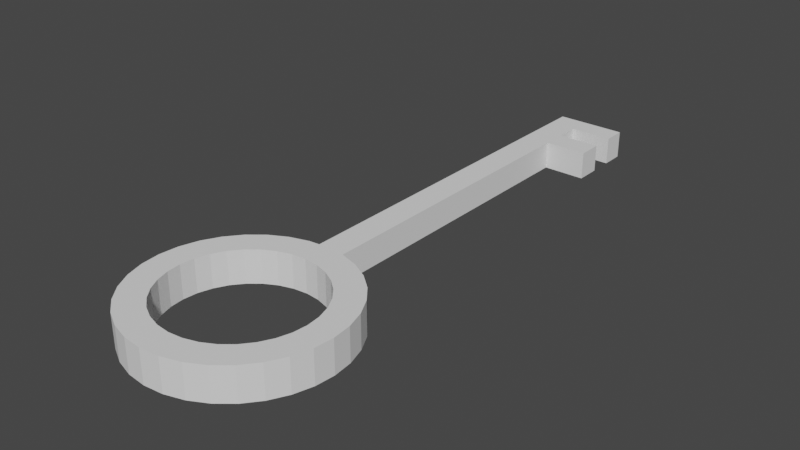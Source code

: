 # Source: key.blend  (saved by Blender 2.93.21; exported with 4.5.12 LTS)
import bpy
from mathutils import Matrix  # noqa: F401  (used for matrix-valued properties, if any)

bpy.ops.wm.read_factory_settings(use_empty=True)
scene = bpy.context.scene
scene.name = 'Scene'

# ---- collections
col_collection = bpy.data.collections.new('Collection'); scene.collection.children.link(col_collection)

# ---- world
world_world = bpy.data.worlds.new('World'); scene.world = world_world
world_world.use_nodes = True; world_world.node_tree.nodes.clear()
_N = world_world.node_tree.nodes; _L = world_world.node_tree.links
n0 = _N.new('ShaderNodeOutputWorld'); n0.name = 'World Output'; n0.location = (300, 300)
n1 = _N.new('ShaderNodeBackground'); n1.name = 'Background'; n1.location = (10, 300)
n1.inputs[0].default_value = (0.05088, 0.05088, 0.05088, 1.0)
_L.new(n1.outputs[0], n0.inputs[0])
n0.is_active_output = True
world_world.color = (0.05088, 0.05088, 0.05088)
world_world.use_sun_shadow = False
world_world.sun_shadow_jitter_overblur = 0.0

# ---- meshes
me_cube_001 = bpy.data.meshes.new('Cube.001')
me_cube_001.from_pydata([(-0.06282, -0.09839, 0.04959), (-0.06282, -0.09839, 0.1752), (-0.06282, 0.02724, 0.04959), (-0.06282, 0.02724, 0.1752), (0.06282, -0.09839, 0.04959), (0.06282, -0.09839, 0.1752), (0.06282, 0.02724, 0.04959), (0.06282, 0.02724, 0.1752), (-0.06282, 1.357, 0.1752), (-0.06282, 1.357, 0.04959), (0.06282, 1.357, 0.04959), (0.06282, 1.357, 0.1752), (-0.06282, 1.472, 0.1752), (-0.06282, 1.472, 0.04959), (0.06282, 1.472, 0.04959), (0.06282, 1.472, 0.1752), (-0.06282, 1.581, 0.1752), (-0.06282, 1.581, 0.04959), (0.06282, 1.581, 0.04959), (0.06282, 1.581, 0.1752), (-0.06282, 1.686, 0.1752), (-0.06282, 1.686, 0.04959), (0.06282, 1.686, 0.04959), (0.06282, 1.686, 0.1752), (0.257, 1.357, 0.1752), (0.257, 1.357, 0.04959), (0.257, 1.472, 0.1752), (0.257, 1.472, 0.04959), (0.257, 1.581, 0.1752), (0.257, 1.581, 0.04959), (0.257, 1.686, 0.1752), (0.257, 1.686, 0.04959), (0.0, -0.07765, 0.04235), (-0.08782, -0.0863, 0.04235), (-0.1723, -0.1119, 0.04235), (-0.2501, -0.1535, 0.04235), (-0.3183, -0.2095, 0.04235), (-0.3743, -0.2777, 0.04235), (-0.4159, -0.3555, 0.04235), (-0.4415, -0.44, 0.04235), (-0.4501, -0.5278, 0.04235), (-0.4415, -0.6156, 0.04235), (-0.4159, -0.7001, 0.04235), (-0.3743, -0.7779, 0.04235), (-0.3183, -0.8461, 0.04235), (-0.2501, -0.9021, 0.04235), (-0.1723, -0.9437, 0.04235), (-0.08782, -0.9693, 0.04235), (3.935e-08, -0.9779, 0.04235), (0.08782, -0.9693, 0.04235), (0.1723, -0.9437, 0.04235), (0.2501, -0.9021, 0.04235), (0.3183, -0.8461, 0.04235), (0.3743, -0.7779, 0.04235), (0.4159, -0.7001, 0.04235), (0.4415, -0.6156, 0.04235), (0.4501, -0.5278, 0.04235), (0.4415, -0.44, 0.04235), (0.4159, -0.3555, 0.04235), (0.3743, -0.2777, 0.04235), (0.3183, -0.2095, 0.04235), (0.2501, -0.1535, 0.04235), (0.1723, -0.1119, 0.04235), (0.08782, -0.0863, 0.04235), (-0.08782, -0.0863, 0.1924), (0.0, -0.07765, 0.1924), (-0.1723, -0.1119, 0.1924), (-0.2501, -0.1535, 0.1924), (-0.3183, -0.2095, 0.1924), (-0.3743, -0.2777, 0.1924), (-0.4159, -0.3555, 0.1924), (-0.4415, -0.44, 0.1924), (-0.4501, -0.5278, 0.1924), (-0.4415, -0.6156, 0.1924), (-0.4159, -0.7001, 0.1924), (-0.3743, -0.7779, 0.1924), (-0.3183, -0.8461, 0.1924), (-0.2501, -0.9021, 0.1924), (-0.1723, -0.9437, 0.1924), (-0.08782, -0.9693, 0.1924), (3.935e-08, -0.9779, 0.1924), (0.08782, -0.9693, 0.1924), (0.1723, -0.9437, 0.1924), (0.2501, -0.9021, 0.1924), (0.3183, -0.8461, 0.1924), (0.3743, -0.7779, 0.1924), (0.4159, -0.7001, 0.1924), (0.4415, -0.6156, 0.1924), (0.4501, -0.5278, 0.1924), (0.4415, -0.44, 0.1924), (0.4159, -0.3555, 0.1924), (0.3743, -0.2777, 0.1924), (0.3183, -0.2095, 0.1924), (0.2501, -0.1535, 0.1924), (0.1723, -0.1119, 0.1924), (0.08782, -0.0863, 0.1924), (-0.3034, -0.4021, 0.04235), (-0.2322, -0.2956, 0.04235), (-0.2731, -0.3453, 0.04235), (0.1257, -0.8312, 0.04235), (0.1257, -0.8312, 0.1924), (-0.3034, -0.4021, 0.1924), (-0.2731, -0.7102, 0.04235), (-0.2322, -0.76, 0.04235), (-0.1825, -0.8009, 0.04235), (-0.1257, -0.8312, 0.04235), (2.871e-08, -0.8562, 0.04235), (-0.06407, -0.8499, 0.04235), (-0.2731, -0.3453, 0.1924), (0.2322, -0.76, 0.04235), (0.2322, -0.76, 0.1924), (0.1825, -0.8009, 0.04235), (0.1825, -0.8009, 0.1924), (-0.3221, -0.4637, 0.04235), (-0.3221, -0.4637, 0.1924), (-0.3284, -0.5278, 0.04235), (-0.3221, -0.5919, 0.04235), (-0.3034, -0.6535, 0.04235), (-0.06407, -0.2057, 0.04235), (-0.1257, -0.2244, 0.04235), (-0.1825, -0.2547, 0.04235), (0.06407, -0.8499, 0.04235), (0.2731, -0.7102, 0.04235), (0.2731, -0.7102, 0.1924), (-0.3284, -0.5278, 0.1924), (0.0, -0.1994, 0.04235), (0.3034, -0.6535, 0.04235), (0.3284, -0.5278, 0.04235), (0.3221, -0.5919, 0.04235), (0.3034, -0.6535, 0.1924), (0.06407, -0.2057, 0.04235), (0.1825, -0.2547, 0.04235), (0.1257, -0.2244, 0.04235), (0.2731, -0.3453, 0.04235), (0.3221, -0.4637, 0.04235), (0.3034, -0.4021, 0.04235), (-0.3221, -0.5919, 0.1924), (0.2322, -0.2956, 0.04235), (0.3221, -0.5919, 0.1924), (-0.2322, -0.2956, 0.1924), (-0.3034, -0.6535, 0.1924), (-0.2731, -0.7102, 0.1924), (-0.2322, -0.76, 0.1924), (-0.1825, -0.8009, 0.1924), (-0.1257, -0.8312, 0.1924), (2.871e-08, -0.8562, 0.1924), (-0.06407, -0.8499, 0.1924), (0.3284, -0.5278, 0.1924), (-0.06407, -0.2057, 0.1924), (0.3221, -0.4637, 0.1924), (-0.1257, -0.2244, 0.1924), (-0.1825, -0.2547, 0.1924), (0.06407, -0.8499, 0.1924), (0.0, -0.1994, 0.1924), (0.3034, -0.4021, 0.1924), (0.06407, -0.2057, 0.1924), (0.1825, -0.2547, 0.1924), (0.1257, -0.2244, 0.1924), (0.2731, -0.3453, 0.1924), (0.2322, -0.2956, 0.1924)], [], [(0, 1, 3, 2), (2, 3, 8, 9), (6, 7, 5, 4), (4, 5, 1, 0), (2, 6, 4, 0), (7, 3, 1, 5), (8, 11, 15, 12), (7, 6, 10, 11), (6, 2, 9, 10), (3, 7, 11, 8), (15, 14, 18, 19), (9, 8, 12, 13), (14, 15, 26, 27), (10, 9, 13, 14), (16, 19, 23, 20), (14, 13, 17, 18), (12, 15, 19, 16), (13, 12, 16, 17), (21, 20, 23, 22), (17, 16, 20, 21), (10, 14, 27, 25), (18, 17, 21, 22), (24, 25, 27, 26), (28, 29, 31, 30), (18, 22, 31, 29), (22, 23, 30, 31), (11, 10, 25, 24), (15, 11, 24, 26), (19, 18, 29, 28), (23, 19, 28, 30), (96, 38, 37, 36, 35, 34, 33, 32, 63, 62, 61, 60, 59, 58, 135, 133, 137, 131, 132, 130, 125, 118, 119, 120, 97, 98), (135, 58, 57, 56, 55, 54, 53, 52, 51, 50, 49, 48, 47, 46, 45, 44, 43, 42, 41, 40, 39, 38, 96, 113, 115, 116, 117, 102, 103, 104, 105, 107, 106, 121, 99, 111, 109, 122, 126, 128, 127, 134), (82, 83, 84, 85, 86, 87, 88, 89, 90, 154, 149, 147, 138, 129, 123, 110, 112, 100), (154, 90, 91, 92, 93, 94, 95, 65, 64, 66, 67, 68, 69, 70, 71, 72, 73, 74, 75, 76, 77, 78, 79, 80, 81, 82, 100, 152, 145, 146, 144, 143, 142, 141, 140, 136, 124, 114, 101, 108, 139, 151, 150, 148, 153, 155, 157, 156, 159, 158), (34, 35, 67, 66), (61, 62, 94, 93), (48, 49, 81, 80), (35, 36, 68, 67), (62, 63, 95, 94), (49, 50, 82, 81), (36, 37, 69, 68), (63, 32, 65, 95), (50, 51, 83, 82), (37, 38, 70, 69), (51, 52, 84, 83), (38, 39, 71, 70), (52, 53, 85, 84), (39, 40, 72, 71), (53, 54, 86, 85), (40, 41, 73, 72), (54, 55, 87, 86), (41, 42, 74, 73), (55, 56, 88, 87), (42, 43, 75, 74), (56, 57, 89, 88), (43, 44, 76, 75), (57, 58, 90, 89), (44, 45, 77, 76), (58, 59, 91, 90), (45, 46, 78, 77), (32, 33, 64, 65), (59, 60, 92, 91), (46, 47, 79, 78), (33, 34, 66, 64), (60, 61, 93, 92), (47, 48, 80, 79), (151, 120, 119, 150), (157, 132, 131, 156), (121, 106, 145, 152), (139, 97, 120, 151), (155, 130, 132, 157), (99, 121, 152, 100), (108, 98, 97, 139), (153, 125, 130, 155), (99, 100, 112, 111), (101, 96, 98, 108), (109, 111, 112, 110), (114, 113, 96, 101), (122, 109, 110, 123), (124, 115, 113, 114), (126, 122, 123, 129), (136, 116, 115, 124), (128, 126, 129, 138), (140, 117, 116, 136), (127, 128, 138, 147), (141, 102, 117, 140), (134, 127, 147, 149), (142, 103, 102, 141), (135, 134, 149, 154), (104, 103, 142, 143), (133, 135, 154, 158), (105, 104, 143, 144), (148, 118, 125, 153), (137, 133, 158, 159), (107, 105, 144, 146), (150, 119, 118, 148), (156, 131, 137, 159), (106, 107, 146, 145)])
_uv = me_cube_001.uv_layers.new(name='UVMap')
_uv.uv.foreach_set('vector', [0.375, 0.0, 0.625, 0.0, 0.625, 0.25, 0.375, 0.25, 0.375, 0.25, 0.625, 0.25, 0.625, 0.25, 0.375, 0.25, 0.375, 0.5, 0.625, 0.5, 0.625, 0.75, 0.375, 0.75, 0.375, 0.75, 0.625, 0.75, 0.625, 1.0, 0.375, 1.0, 0.125, 0.5, 0.375, 0.5, 0.375, 0.75, 0.125, 0.75, 0.625, 0.5, 0.875, 0.5, 0.875, 0.75, 0.625, 0.75, 0.875, 0.5, 0.625, 0.5, 0.625, 0.5, 0.875, 0.5, 0.625, 0.5, 0.375, 0.5, 0.375, 0.5, 0.625, 0.5, 0.375, 0.5, 0.125, 0.5, 0.125, 0.5, 0.375, 0.5, 0.875, 0.5, 0.625, 0.5, 0.625, 0.5, 0.875, 0.5, 0.625, 0.5, 0.375, 0.5, 0.375, 0.5, 0.625, 0.5, 0.375, 0.25, 0.625, 0.25, 0.625, 0.25, 0.375, 0.25, 0.375, 0.5, 0.625, 0.5, 0.625, 0.5, 0.375, 0.5, 0.375, 0.5, 0.125, 0.5, 0.125, 0.5, 0.375, 0.5, 0.875, 0.5, 0.625, 0.5, 0.625, 0.5, 0.875, 0.5, 0.375, 0.5, 0.125, 0.5, 0.125, 0.5, 0.375, 0.5, 0.875, 0.5, 0.625, 0.5, 0.625, 0.5, 0.875, 0.5, 0.375, 0.25, 0.625, 0.25, 0.625, 0.25, 0.375, 0.25, 0.375, 0.25, 0.625, 0.25, 0.625, 0.5, 0.375, 0.5, 0.375, 0.25, 0.625, 0.25, 0.625, 0.25, 0.375, 0.25, 0.375, 0.5, 0.375, 0.5, 0.375, 0.5, 0.375, 0.5, 0.375, 0.5, 0.125, 0.5, 0.125, 0.5, 0.375, 0.5, 0.625, 0.5, 0.375, 0.5, 0.375, 0.5, 0.625, 0.5, 0.625, 0.5, 0.375, 0.5, 0.375, 0.5, 0.625, 0.5, 0.375, 0.5, 0.375, 0.5, 0.375, 0.5, 0.375, 0.5, 0.375, 0.5, 0.625, 0.5, 0.625, 0.5, 0.375, 0.5, 0.625, 0.5, 0.375, 0.5, 0.375, 0.5, 0.625, 0.5, 0.625, 0.5, 0.625, 0.5, 0.625, 0.5, 0.625, 0.5, 0.625, 0.5, 0.375, 0.5, 0.375, 0.5, 0.625, 0.5, 0.625, 0.5, 0.625, 0.5, 0.625, 0.5, 0.625, 0.5, 0.0, 0.0, 0.0, 0.0, 0.0, 0.0, 0.0, 0.0, 0.0, 0.0, 0.0, 0.0, 0.0, 0.0, 0.0, 0.0, 0.0, 0.0, 0.0, 0.0, 0.0, 0.0, 0.0, 0.0, 0.0, 0.0, 0.0, 0.0, 0.0, 0.0, 0.0, 0.0, 0.0, 0.0, 0.0, 0.0, 0.0, 0.0, 0.0, 0.0, 0.0, 0.0, 0.0, 0.0, 0.0, 0.0, 0.0, 0.0, 0.0, 0.0, 0.0, 0.0, 0.0, 0.0, 0.0, 0.0, 0.0, 0.0, 0.0, 0.0, 0.0, 0.0, 0.0, 0.0, 0.0, 0.0, 0.0, 0.0, 0.0, 0.0, 0.0, 0.0, 0.0, 0.0, 0.0, 0.0, 0.0, 0.0, 0.0, 0.0, 0.0, 0.0, 0.0, 0.0, 0.0, 0.0, 0.0, 0.0, 0.0, 0.0, 0.0, 0.0, 0.0, 0.0, 0.0, 0.0, 0.0, 0.0, 0.0, 0.0, 0.0, 0.0, 0.0, 0.0, 0.0, 0.0, 0.0, 0.0, 0.0, 0.0, 0.0, 0.0, 0.0, 0.0, 0.0, 0.0, 0.0, 0.0, 0.0, 0.0, 0.0, 0.0, 0.0, 0.0, 0.0, 0.0, 0.0, 0.0, 0.0, 0.0, 0.0, 0.0, 0.0, 0.0, 0.0, 0.0, 0.0, 0.0, 0.0, 0.0, 0.0, 0.0, 0.0, 0.0, 0.0, 0.0, 0.0, 0.0, 0.0, 0.0, 0.0, 0.0, 0.0, 0.0, 0.0, 0.0, 0.0, 0.0, 0.0, 0.0, 0.0, 0.0, 0.0, 0.0, 0.0, 0.0, 0.0, 0.0, 0.0, 0.0, 0.0, 0.0, 0.0, 0.0, 0.0, 0.0, 0.0, 0.0, 0.0, 0.0, 0.0, 0.0, 0.0, 0.0, 0.0, 0.0, 0.0, 0.0, 0.0, 0.0, 0.0, 0.0, 0.0, 0.0, 0.0, 0.0, 0.0, 0.0, 0.0, 0.0, 0.0, 0.0, 0.0, 0.0, 0.0, 0.0, 0.0, 0.0, 0.0, 0.0, 0.0, 0.0, 0.0, 0.0, 0.0, 0.0, 0.0, 0.0, 0.0, 0.0, 0.0, 0.0, 0.0, 0.0, 0.0, 0.0, 0.0, 0.0, 0.0, 0.0, 0.0, 0.0, 0.0, 0.0, 0.0, 0.0, 0.0, 0.0, 0.0, 0.0, 0.0, 0.0, 0.0, 0.0, 0.0, 0.0, 0.0, 0.0, 0.0, 0.0, 0.0, 0.0, 0.0, 0.0, 0.0, 0.0, 0.0, 0.0, 0.0, 0.0, 0.0, 0.0, 0.0, 0.0, 0.0, 0.0, 0.0, 0.0, 0.0, 0.0, 0.0, 0.0, 0.0, 0.0, 0.0, 0.0, 0.0, 0.0, 0.0, 0.0, 0.0, 0.0, 0.0, 0.0, 0.0, 0.0, 0.0, 0.0, 0.0, 0.0, 0.0, 0.0, 0.0, 0.0, 0.0, 0.0, 0.0, 0.0, 0.0, 0.0, 0.0, 0.0, 0.0, 0.0, 0.0, 0.0, 0.0, 0.0, 0.0, 0.0, 0.0, 0.0, 0.0, 0.0, 0.0, 0.0, 0.0, 0.0, 0.0, 0.0, 0.0, 0.0, 0.0, 0.0, 0.0, 0.0, 0.0, 0.0, 0.0, 0.0, 0.0, 0.0, 0.0, 0.0, 0.0, 0.0, 0.0, 0.0, 0.0, 0.0, 0.0, 0.0, 0.0, 0.0, 0.0, 0.0, 0.0, 0.0, 0.0, 0.0, 0.0, 0.0, 0.0, 0.0, 0.0, 0.0, 0.0, 0.0, 0.0, 0.0, 0.0, 0.0, 0.0, 0.0, 0.0, 0.0, 0.0, 0.0, 0.0, 0.0, 0.0, 0.0, 0.0, 0.0, 0.0, 0.0, 0.0, 0.0, 0.0, 0.0, 0.0, 0.0, 0.0, 0.0, 0.0, 0.0, 0.0, 0.0, 0.0, 0.0, 0.0, 0.0, 0.0, 0.0, 0.0, 0.0, 0.0, 0.0, 0.0, 0.0, 0.0, 0.0, 0.0, 0.0, 0.0, 0.0, 0.0, 0.0, 0.0, 0.0, 0.0, 0.0, 0.0, 0.0, 0.0, 0.0, 0.0, 0.0, 0.0, 0.0, 0.0, 0.0, 0.0, 0.0, 0.0, 0.0, 0.0, 0.0, 0.0, 0.0, 0.0, 0.0, 0.0, 0.0, 0.0, 0.0, 0.0, 0.0, 0.0, 0.0, 0.0, 0.0, 0.0, 0.0, 0.0, 0.0, 0.0, 0.0, 0.0, 0.0, 0.0, 0.0, 0.0, 0.0, 0.0, 0.0, 0.0, 0.0, 0.0, 0.0, 0.0, 0.0, 0.0, 0.0, 0.0, 0.0, 0.0, 0.0, 0.0, 0.0, 0.0, 0.0, 0.0, 0.0, 0.0, 0.0, 0.0, 0.0, 0.0, 0.0, 0.0, 0.0, 0.0, 0.0, 0.0, 0.0, 0.0, 0.0, 0.0, 0.0, 0.0, 0.0, 0.0, 0.0, 0.0, 0.0, 0.0, 0.0, 0.0, 0.0, 0.0, 0.0, 0.0, 0.0, 0.0, 0.0, 0.0, 0.0, 0.0, 0.0, 0.0, 0.0, 0.0, 0.0, 0.0, 0.0, 0.0, 0.0, 0.0, 0.0, 0.0, 0.0, 0.0, 0.0, 0.0, 0.0, 0.0, 0.0, 0.0, 0.0, 0.0, 0.0, 0.0, 0.0, 0.0, 0.0, 0.0, 0.0, 0.0, 0.0, 0.0, 0.0, 0.0, 0.0, 0.0, 0.0, 0.0, 0.0, 0.0, 0.0, 0.0, 0.0, 0.0, 0.0, 0.0, 0.0, 0.0, 0.0, 0.0, 0.0, 0.0, 0.0, 0.0, 0.0, 0.0, 0.0, 0.0, 0.0, 0.0, 0.0, 0.0, 0.0, 0.0, 0.0, 0.0, 0.0, 0.0, 0.0, 0.0, 0.0, 0.0, 0.0, 0.0, 0.0, 0.0, 0.0, 0.0, 0.0, 0.0, 0.0, 0.0, 0.0, 0.0, 0.0, 0.0, 0.0, 0.0, 0.0, 0.0, 0.0, 0.0, 0.0, 0.0, 0.0, 0.0, 0.0, 0.0, 0.0, 0.0, 0.0, 0.0, 0.0, 0.0, 0.0, 0.0, 0.0, 0.0, 0.0, 0.0, 0.0, 0.0, 0.0, 0.0, 0.0, 0.0, 0.0, 0.0, 0.0, 0.0, 0.0, 0.0, 0.0, 0.0, 0.0, 0.0, 0.0, 0.0, 0.0, 0.0, 0.0, 0.0, 0.0, 0.0, 0.0, 0.0, 0.0, 0.0, 0.0, 0.0, 0.0, 0.0, 0.0, 0.0, 0.0, 0.0, 0.0, 0.0, 0.0, 0.0, 0.0, 0.0, 0.0, 0.0, 0.0, 0.0, 0.0, 0.0, 0.0, 0.0, 0.0, 0.0, 0.0, 0.0, 0.0, 0.0, 0.0, 0.0, 0.0, 0.0, 0.0, 0.0, 0.0, 0.0, 0.0, 0.0, 0.0, 0.0, 0.0, 0.0, 0.0, 0.0, 0.0, 0.0, 0.0, 0.0, 0.0, 0.0, 0.0, 0.0, 0.0, 0.0, 0.0, 0.0, 0.0, 0.0, 0.0, 0.0, 0.0, 0.0, 0.0, 0.0, 0.0, 0.0, 0.0, 0.0, 0.0, 0.0, 0.0, 0.0, 0.0, 0.0, 0.0, 0.0, 0.0, 0.0, 0.0, 0.0, 0.0, 0.0, 0.0, 0.0, 0.0, 0.0, 0.0, 0.0, 0.0, 0.0, 0.0, 0.0, 0.0, 0.0, 0.0, 0.0, 0.0, 0.0, 0.0, 0.0, 0.0, 0.0, 0.0, 0.0, 0.0, 0.0, 0.0, 0.0, 0.0, 0.0, 0.0, 0.0, 0.0, 0.0, 0.0, 0.0, 0.0, 0.0, 0.0, 0.0, 0.0, 0.0, 0.0, 0.0, 0.0, 0.0, 0.0, 0.0, 0.0, 0.0, 0.0, 0.0, 0.0, 0.0, 0.0, 0.0, 0.0])
me_cube_001.use_remesh_fix_poles = True
me_cube_001.use_remesh_preserve_attributes = False
me_cube_001.update()

# ---- objects
ob_cube = bpy.data.objects.new('Cube', me_cube_001)

# ---- transforms, parenting, visibility, modifiers, constraints
ob_cube.location = (0.0, 0.0, 0.0)

# ---- collection membership
col_collection.objects.link(ob_cube)

# ---- scene / render settings (as saved in the file)
scene.frame_start = 1; scene.frame_end = 250; scene.frame_set(1)
scene.render.engine = 'BLENDER_EEVEE_NEXT'
scene.cycles.use_denoising = False
scene.cycles.samples = 128
scene.cycles.sampling_pattern = 'TABULATED_SOBOL'
scene.cycles.use_adaptive_sampling = False
scene.cycles.use_light_tree = False
scene.view_settings.view_transform = 'Filmic'
bpy.context.view_layer.update()

# ---- added for rendering (the .blend has no active camera and no usable light): camera, sun
cam_auto = bpy.data.cameras.new('AutoCamera')
cam_auto.lens = 50.0
cam_auto.sensor_width = 36.0
cam_auto.clip_end = 1000.0
ob_auto_camera = bpy.data.objects.new('AutoCamera', cam_auto)
scene.collection.objects.link(ob_auto_camera)
ob_auto_camera.location = (2.60524, -2.77233, 2.20159)
ob_auto_camera.rotation_euler = (1.09748, -7.21219e-08, 0.694738)
scene.camera = ob_auto_camera
light_auto_sun = bpy.data.lights.new('AutoSun', 'SUN')
light_auto_sun.energy = 3.0
light_auto_sun.angle = 0.0523599
ob_auto_sun = bpy.data.objects.new('AutoSun', light_auto_sun)
scene.collection.objects.link(ob_auto_sun)
ob_auto_sun.rotation_euler = (0.872665, 0.174533, 0.523599)
bpy.context.view_layer.update()
